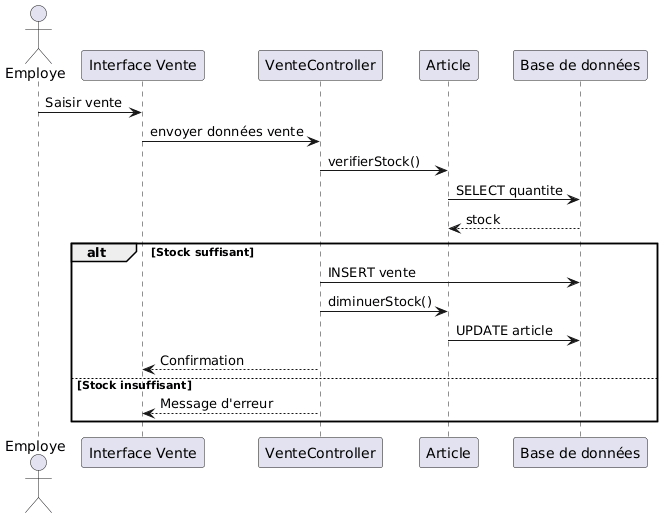

The diagram above was rendered by PlantUML. Its source (embedded in the PNG):
@startuml
actor Employe
participant "Interface Vente" as UI
participant "VenteController" as VC
participant "Article" as Article
participant "Base de données" as DB

Employe -> UI : Saisir vente
UI -> VC : envoyer données vente
VC -> Article : verifierStock()
Article -> DB : SELECT quantite
DB --> Article : stock

alt Stock suffisant
    VC -> DB : INSERT vente
    VC -> Article : diminuerStock()
    Article -> DB : UPDATE article
    VC --> UI : Confirmation
else Stock insuffisant
    VC --> UI : Message d'erreur
end
@enduml